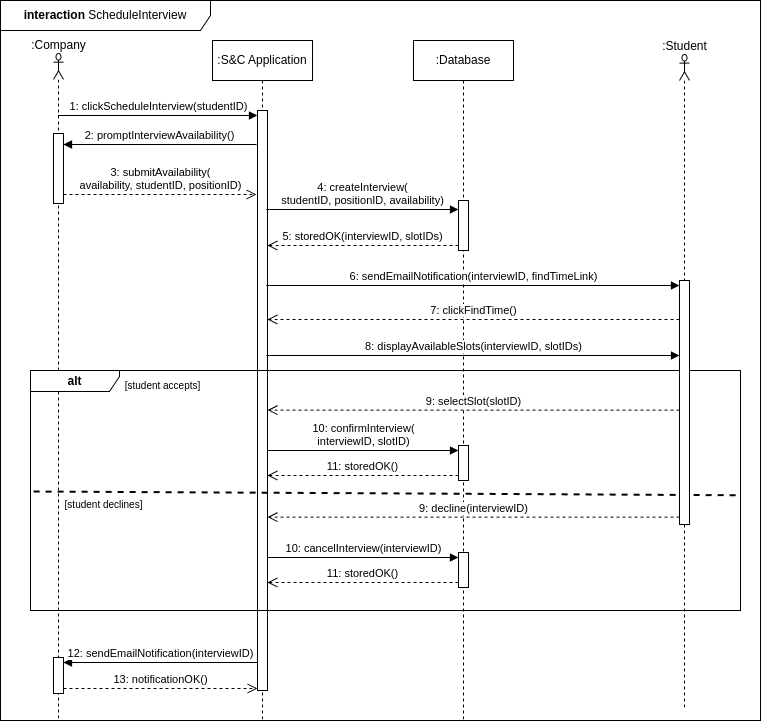

The diagram above was exported from draw.io. Its source (the exported page's mxGraphModel, read from the mxfile embedded in the PNG):
<mxGraphModel dx="1034" dy="456" grid="1" gridSize="10" guides="1" tooltips="1" connect="1" arrows="1" fold="1" page="1" pageScale="1" pageWidth="827" pageHeight="1169" math="0" shadow="0">
  <root>
    <mxCell id="0" />
    <mxCell id="1" parent="0" />
    <mxCell id="nT_P8pg0NKh-KBYoYBDa-1" value="&lt;b&gt;interaction&lt;/b&gt; ScheduleInterview" style="shape=umlFrame;whiteSpace=wrap;html=1;pointerEvents=0;recursiveResize=0;container=1;collapsible=0;width=210;height=30;" parent="1" vertex="1">
      <mxGeometry x="34" y="40" width="760" height="720" as="geometry" />
    </mxCell>
    <mxCell id="q1BCWV2Ln1VZfNT4oNLa-4" value=":S&amp;amp;C Application" style="shape=umlLifeline;perimeter=lifelinePerimeter;whiteSpace=wrap;html=1;container=1;dropTarget=0;collapsible=0;recursiveResize=0;outlineConnect=0;portConstraint=eastwest;newEdgeStyle={&quot;curved&quot;:0,&quot;rounded&quot;:0};" parent="nT_P8pg0NKh-KBYoYBDa-1" vertex="1">
      <mxGeometry x="212" y="40" width="100" height="680" as="geometry" />
    </mxCell>
    <mxCell id="q1BCWV2Ln1VZfNT4oNLa-36" value="" style="html=1;points=[[0,0,0,0,5],[0,1,0,0,-5],[1,0,0,0,5],[1,1,0,0,-5]];perimeter=orthogonalPerimeter;outlineConnect=0;targetShapes=umlLifeline;portConstraint=eastwest;newEdgeStyle={&quot;curved&quot;:0,&quot;rounded&quot;:0};" parent="q1BCWV2Ln1VZfNT4oNLa-4" vertex="1">
      <mxGeometry x="45" y="70" width="10" height="580" as="geometry" />
    </mxCell>
    <mxCell id="q1BCWV2Ln1VZfNT4oNLa-3" value="" style="shape=umlLifeline;perimeter=lifelinePerimeter;whiteSpace=wrap;html=1;container=1;dropTarget=0;collapsible=0;recursiveResize=0;outlineConnect=0;portConstraint=eastwest;newEdgeStyle={&quot;curved&quot;:0,&quot;rounded&quot;:0};participant=umlActor;size=26;" parent="nT_P8pg0NKh-KBYoYBDa-1" vertex="1">
      <mxGeometry x="53" y="53" width="10" height="667" as="geometry" />
    </mxCell>
    <mxCell id="q1BCWV2Ln1VZfNT4oNLa-42" value="" style="html=1;points=[[0,0,0,0,5],[0,1,0,0,-5],[1,0,0,0,5],[1,1,0,0,-5]];perimeter=orthogonalPerimeter;outlineConnect=0;targetShapes=umlLifeline;portConstraint=eastwest;newEdgeStyle={&quot;curved&quot;:0,&quot;rounded&quot;:0};" parent="q1BCWV2Ln1VZfNT4oNLa-3" vertex="1">
      <mxGeometry y="80" width="10" height="70" as="geometry" />
    </mxCell>
    <mxCell id="q1BCWV2Ln1VZfNT4oNLa-5" value=":Database" style="shape=umlLifeline;perimeter=lifelinePerimeter;whiteSpace=wrap;html=1;container=1;dropTarget=0;collapsible=0;recursiveResize=0;outlineConnect=0;portConstraint=eastwest;newEdgeStyle={&quot;curved&quot;:0,&quot;rounded&quot;:0};" parent="nT_P8pg0NKh-KBYoYBDa-1" vertex="1">
      <mxGeometry x="413" y="40" width="100" height="680" as="geometry" />
    </mxCell>
    <mxCell id="q1BCWV2Ln1VZfNT4oNLa-45" value="" style="html=1;points=[[0,0,0,0,5],[0,1,0,0,-5],[1,0,0,0,5],[1,1,0,0,-5]];perimeter=orthogonalPerimeter;outlineConnect=0;targetShapes=umlLifeline;portConstraint=eastwest;newEdgeStyle={&quot;curved&quot;:0,&quot;rounded&quot;:0};" parent="q1BCWV2Ln1VZfNT4oNLa-5" vertex="1">
      <mxGeometry x="45" y="160" width="10" height="50" as="geometry" />
    </mxCell>
    <mxCell id="q1BCWV2Ln1VZfNT4oNLa-57" value="" style="html=1;points=[[0,0,0,0,5],[0,1,0,0,-5],[1,0,0,0,5],[1,1,0,0,-5]];perimeter=orthogonalPerimeter;outlineConnect=0;targetShapes=umlLifeline;portConstraint=eastwest;newEdgeStyle={&quot;curved&quot;:0,&quot;rounded&quot;:0};" parent="q1BCWV2Ln1VZfNT4oNLa-5" vertex="1">
      <mxGeometry x="45" y="405" width="10" height="35" as="geometry" />
    </mxCell>
    <mxCell id="q1BCWV2Ln1VZfNT4oNLa-22" value=":Company" style="text;html=1;align=center;verticalAlign=middle;resizable=0;points=[];autosize=1;strokeColor=none;fillColor=none;" parent="nT_P8pg0NKh-KBYoYBDa-1" vertex="1">
      <mxGeometry x="18" y="30" width="80" height="30" as="geometry" />
    </mxCell>
    <mxCell id="q1BCWV2Ln1VZfNT4oNLa-23" value="&lt;b&gt;alt&lt;/b&gt;" style="shape=umlFrame;whiteSpace=wrap;html=1;pointerEvents=0;width=89;height=21;" parent="nT_P8pg0NKh-KBYoYBDa-1" vertex="1">
      <mxGeometry x="30" y="370" width="710" height="240" as="geometry" />
    </mxCell>
    <mxCell id="q1BCWV2Ln1VZfNT4oNLa-28" value="" style="endArrow=none;dashed=1;html=2;rounded=0;entryX=1;entryY=0.188;entryDx=0;entryDy=0;entryPerimeter=0;exitX=-0.001;exitY=0.157;exitDx=0;exitDy=0;exitPerimeter=0;strokeWidth=2;" parent="nT_P8pg0NKh-KBYoYBDa-1" edge="1">
      <mxGeometry width="50" height="50" relative="1" as="geometry">
        <mxPoint x="33.14700000000003" y="490.99700000000007" as="sourcePoint" />
        <mxPoint x="736.85" y="494.72799999999995" as="targetPoint" />
      </mxGeometry>
    </mxCell>
    <mxCell id="q1BCWV2Ln1VZfNT4oNLa-29" value="&lt;font style=&quot;font-size: 10px;&quot;&gt;[student accepts]&lt;/font&gt;" style="text;html=1;align=center;verticalAlign=middle;resizable=0;points=[];autosize=1;strokeColor=none;fillColor=none;" parent="nT_P8pg0NKh-KBYoYBDa-1" vertex="1">
      <mxGeometry x="112" y="370" width="100" height="30" as="geometry" />
    </mxCell>
    <mxCell id="q1BCWV2Ln1VZfNT4oNLa-31" value="&lt;font style=&quot;font-size: 10px;&quot;&gt;[student declines]&lt;/font&gt;" style="text;html=1;align=center;verticalAlign=middle;resizable=0;points=[];autosize=1;strokeColor=none;fillColor=none;" parent="nT_P8pg0NKh-KBYoYBDa-1" vertex="1">
      <mxGeometry x="53" y="489" width="100" height="30" as="geometry" />
    </mxCell>
    <mxCell id="q1BCWV2Ln1VZfNT4oNLa-34" value="" style="shape=umlLifeline;perimeter=lifelinePerimeter;whiteSpace=wrap;html=1;container=1;dropTarget=0;collapsible=0;recursiveResize=0;outlineConnect=0;portConstraint=eastwest;newEdgeStyle={&quot;curved&quot;:0,&quot;rounded&quot;:0};participant=umlActor;size=26;" parent="nT_P8pg0NKh-KBYoYBDa-1" vertex="1">
      <mxGeometry x="679" y="54" width="10" height="656" as="geometry" />
    </mxCell>
    <mxCell id="q1BCWV2Ln1VZfNT4oNLa-51" value="" style="html=1;points=[[0,0,0,0,5],[0,1,0,0,-5],[1,0,0,0,5],[1,1,0,0,-5]];perimeter=orthogonalPerimeter;outlineConnect=0;targetShapes=umlLifeline;portConstraint=eastwest;newEdgeStyle={&quot;curved&quot;:0,&quot;rounded&quot;:0};" parent="q1BCWV2Ln1VZfNT4oNLa-34" vertex="1">
      <mxGeometry y="226" width="10" height="244" as="geometry" />
    </mxCell>
    <mxCell id="q1BCWV2Ln1VZfNT4oNLa-35" value=":Student" style="text;html=1;align=center;verticalAlign=middle;resizable=0;points=[];autosize=1;strokeColor=none;fillColor=none;" parent="nT_P8pg0NKh-KBYoYBDa-1" vertex="1">
      <mxGeometry x="649" y="31" width="70" height="30" as="geometry" />
    </mxCell>
    <mxCell id="q1BCWV2Ln1VZfNT4oNLa-43" value="2: promptInterviewAvailability()" style="html=1;verticalAlign=bottom;endArrow=block;curved=0;rounded=0;entryX=1;entryY=0;entryDx=0;entryDy=5;" parent="nT_P8pg0NKh-KBYoYBDa-1" edge="1">
      <mxGeometry relative="1" as="geometry">
        <mxPoint x="256" y="144" as="sourcePoint" />
        <mxPoint x="63" y="144" as="targetPoint" />
      </mxGeometry>
    </mxCell>
    <mxCell id="q1BCWV2Ln1VZfNT4oNLa-37" value="1: clickScheduleInterview(studentID)" style="html=1;verticalAlign=bottom;endArrow=block;curved=0;rounded=0;entryX=0;entryY=0;entryDx=0;entryDy=5;" parent="nT_P8pg0NKh-KBYoYBDa-1" source="q1BCWV2Ln1VZfNT4oNLa-3" target="q1BCWV2Ln1VZfNT4oNLa-36" edge="1">
      <mxGeometry relative="1" as="geometry">
        <mxPoint x="180" y="115" as="sourcePoint" />
      </mxGeometry>
    </mxCell>
    <mxCell id="q1BCWV2Ln1VZfNT4oNLa-44" value="3: submitAvailability(&lt;div&gt;availability, studentID, positionID)&lt;/div&gt;" style="html=1;verticalAlign=bottom;endArrow=open;dashed=1;endSize=8;curved=0;rounded=0;exitX=1;exitY=1;exitDx=0;exitDy=-5;" parent="nT_P8pg0NKh-KBYoYBDa-1" edge="1">
      <mxGeometry relative="1" as="geometry">
        <mxPoint x="256" y="194" as="targetPoint" />
        <mxPoint x="63" y="194" as="sourcePoint" />
      </mxGeometry>
    </mxCell>
    <mxCell id="q1BCWV2Ln1VZfNT4oNLa-46" value="4: createInterview(&lt;div&gt;studentID, positionID, availability)&lt;/div&gt;" style="html=1;verticalAlign=bottom;endArrow=block;curved=0;rounded=0;entryX=0;entryY=0;entryDx=0;entryDy=5;" parent="nT_P8pg0NKh-KBYoYBDa-1" edge="1">
      <mxGeometry relative="1" as="geometry">
        <mxPoint x="266" y="209" as="sourcePoint" />
        <mxPoint x="458" y="209" as="targetPoint" />
      </mxGeometry>
    </mxCell>
    <mxCell id="q1BCWV2Ln1VZfNT4oNLa-47" value="5: storedOK(interviewID, slotIDs)" style="html=1;verticalAlign=bottom;endArrow=open;dashed=1;endSize=8;curved=0;rounded=0;exitX=0;exitY=1;exitDx=0;exitDy=-5;" parent="nT_P8pg0NKh-KBYoYBDa-1" source="q1BCWV2Ln1VZfNT4oNLa-45" target="q1BCWV2Ln1VZfNT4oNLa-36" edge="1">
      <mxGeometry relative="1" as="geometry">
        <mxPoint x="266" y="290" as="targetPoint" />
      </mxGeometry>
    </mxCell>
    <mxCell id="q1BCWV2Ln1VZfNT4oNLa-52" value="6: sendEmailNotification(interviewID, findTimeLink)" style="html=1;verticalAlign=bottom;endArrow=block;curved=0;rounded=0;entryX=0;entryY=0;entryDx=0;entryDy=5;" parent="nT_P8pg0NKh-KBYoYBDa-1" target="q1BCWV2Ln1VZfNT4oNLa-51" edge="1">
      <mxGeometry relative="1" as="geometry">
        <mxPoint x="266" y="285" as="sourcePoint" />
      </mxGeometry>
    </mxCell>
    <mxCell id="q1BCWV2Ln1VZfNT4oNLa-53" value="7: clickFindTime()" style="html=1;verticalAlign=bottom;endArrow=open;dashed=1;endSize=8;curved=0;rounded=0;exitX=0;exitY=1;exitDx=0;exitDy=-5;" parent="nT_P8pg0NKh-KBYoYBDa-1" edge="1">
      <mxGeometry relative="1" as="geometry">
        <mxPoint x="267" y="318.9999999999998" as="targetPoint" />
        <mxPoint x="679" y="318.9999999999998" as="sourcePoint" />
      </mxGeometry>
    </mxCell>
    <mxCell id="q1BCWV2Ln1VZfNT4oNLa-55" value="8: displayAvailableSlots(interviewID, slotIDs)" style="html=1;verticalAlign=bottom;endArrow=block;curved=0;rounded=0;entryX=0;entryY=0;entryDx=0;entryDy=5;" parent="nT_P8pg0NKh-KBYoYBDa-1" edge="1">
      <mxGeometry relative="1" as="geometry">
        <mxPoint x="266" y="355" as="sourcePoint" />
        <mxPoint x="679" y="355" as="targetPoint" />
      </mxGeometry>
    </mxCell>
    <mxCell id="q1BCWV2Ln1VZfNT4oNLa-56" value="9: selectSlot(slotID)" style="html=1;verticalAlign=bottom;endArrow=open;dashed=1;endSize=8;curved=0;rounded=0;exitX=0;exitY=1;exitDx=0;exitDy=-5;exitPerimeter=0;" parent="nT_P8pg0NKh-KBYoYBDa-1" edge="1">
      <mxGeometry relative="1" as="geometry">
        <mxPoint x="267" y="409.6300000000001" as="targetPoint" />
        <mxPoint x="679" y="409.6300000000001" as="sourcePoint" />
      </mxGeometry>
    </mxCell>
    <mxCell id="q1BCWV2Ln1VZfNT4oNLa-58" value="10: confirmInterview(&lt;div&gt;interviewID, slotID)&lt;/div&gt;" style="html=1;verticalAlign=bottom;endArrow=block;curved=0;rounded=0;entryX=0;entryY=0;entryDx=0;entryDy=5;" parent="nT_P8pg0NKh-KBYoYBDa-1" target="q1BCWV2Ln1VZfNT4oNLa-57" edge="1">
      <mxGeometry relative="1" as="geometry">
        <mxPoint x="267" y="450" as="sourcePoint" />
      </mxGeometry>
    </mxCell>
    <mxCell id="q1BCWV2Ln1VZfNT4oNLa-59" value="11: storedOK()" style="html=1;verticalAlign=bottom;endArrow=open;dashed=1;endSize=8;curved=0;rounded=0;exitX=0;exitY=1;exitDx=0;exitDy=-5;" parent="nT_P8pg0NKh-KBYoYBDa-1" source="q1BCWV2Ln1VZfNT4oNLa-57" edge="1">
      <mxGeometry relative="1" as="geometry">
        <mxPoint x="267" y="475" as="targetPoint" />
      </mxGeometry>
    </mxCell>
    <mxCell id="q1BCWV2Ln1VZfNT4oNLa-63" value="" style="html=1;points=[[0,0,0,0,5],[0,1,0,0,-5],[1,0,0,0,5],[1,1,0,0,-5]];perimeter=orthogonalPerimeter;outlineConnect=0;targetShapes=umlLifeline;portConstraint=eastwest;newEdgeStyle={&quot;curved&quot;:0,&quot;rounded&quot;:0};" parent="1" vertex="1">
      <mxGeometry x="87" y="697" width="10" height="36" as="geometry" />
    </mxCell>
    <mxCell id="q1BCWV2Ln1VZfNT4oNLa-64" value="" style="html=1;points=[[0,0,0,0,5],[0,1,0,0,-5],[1,0,0,0,5],[1,1,0,0,-5]];perimeter=orthogonalPerimeter;outlineConnect=0;targetShapes=umlLifeline;portConstraint=eastwest;newEdgeStyle={&quot;curved&quot;:0,&quot;rounded&quot;:0};" parent="1" vertex="1">
      <mxGeometry x="492" y="592" width="10" height="35" as="geometry" />
    </mxCell>
    <mxCell id="q1BCWV2Ln1VZfNT4oNLa-65" value="9: decline(interviewID)" style="html=1;verticalAlign=bottom;endArrow=open;dashed=1;endSize=8;curved=0;rounded=0;exitX=0;exitY=1;exitDx=0;exitDy=-5;exitPerimeter=0;" parent="1" edge="1">
      <mxGeometry relative="1" as="geometry">
        <mxPoint x="301" y="556.6300000000001" as="targetPoint" />
        <mxPoint x="713" y="556.6300000000001" as="sourcePoint" />
      </mxGeometry>
    </mxCell>
    <mxCell id="q1BCWV2Ln1VZfNT4oNLa-66" value="10: cancelInterview(interviewID)" style="html=1;verticalAlign=bottom;endArrow=block;curved=0;rounded=0;entryX=0;entryY=0;entryDx=0;entryDy=5;" parent="1" target="q1BCWV2Ln1VZfNT4oNLa-64" edge="1">
      <mxGeometry relative="1" as="geometry">
        <mxPoint x="301" y="597" as="sourcePoint" />
      </mxGeometry>
    </mxCell>
    <mxCell id="q1BCWV2Ln1VZfNT4oNLa-67" value="11: storedOK()" style="html=1;verticalAlign=bottom;endArrow=open;dashed=1;endSize=8;curved=0;rounded=0;exitX=0;exitY=1;exitDx=0;exitDy=-5;" parent="1" source="q1BCWV2Ln1VZfNT4oNLa-64" edge="1">
      <mxGeometry relative="1" as="geometry">
        <mxPoint x="301" y="622" as="targetPoint" />
      </mxGeometry>
    </mxCell>
    <mxCell id="q1BCWV2Ln1VZfNT4oNLa-68" value="12: sendEmailNotification(interviewID)" style="html=1;verticalAlign=bottom;endArrow=block;curved=0;rounded=0;entryX=1;entryY=0;entryDx=0;entryDy=5;" parent="1" target="q1BCWV2Ln1VZfNT4oNLa-63" edge="1">
      <mxGeometry relative="1" as="geometry">
        <mxPoint x="291" y="701.9999999999999" as="sourcePoint" />
      </mxGeometry>
    </mxCell>
    <mxCell id="q1BCWV2Ln1VZfNT4oNLa-69" value="13: notificationOK()" style="html=1;verticalAlign=bottom;endArrow=open;dashed=1;endSize=8;curved=0;rounded=0;exitX=1;exitY=1;exitDx=0;exitDy=-5;exitPerimeter=0;entryX=0;entryY=1;entryDx=0;entryDy=-5;entryPerimeter=0;" parent="1" source="q1BCWV2Ln1VZfNT4oNLa-63" edge="1">
      <mxGeometry relative="1" as="geometry">
        <mxPoint x="291" y="727.9999999999999" as="targetPoint" />
        <mxPoint x="97.00000000000011" y="736" as="sourcePoint" />
      </mxGeometry>
    </mxCell>
  </root>
</mxGraphModel>